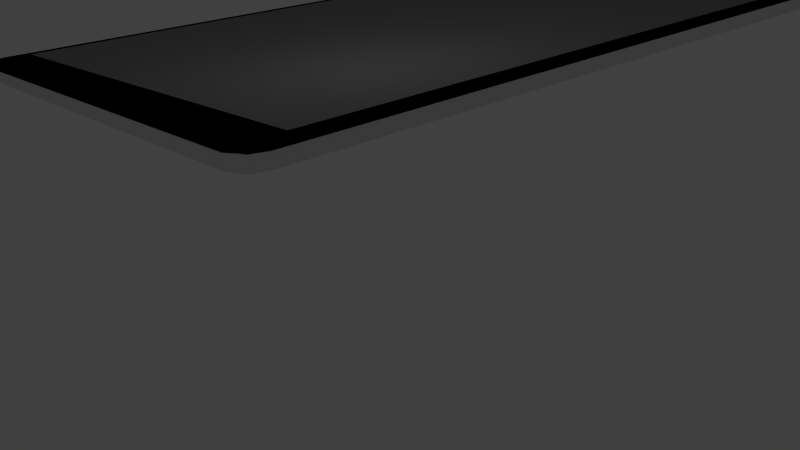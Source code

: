 # Source: myIpad2.blend  (saved by Blender 2.62.0; exported with 4.5.12 LTS)
import bpy
from mathutils import Matrix  # noqa: F401  (used for matrix-valued properties, if any)

bpy.ops.wm.read_factory_settings(use_empty=True)
scene = bpy.context.scene
scene.name = 'Scene'

# ---- collections
col_collection_1 = bpy.data.collections.new('Collection 1'); scene.collection.children.link(col_collection_1)

# ---- materials (node trees are filled in below, after node groups)
mat_material_body = bpy.data.materials.new('Material.Body')
mat_material_body.alpha_threshold = 0.0
mat_material_body.use_transparent_shadow = False
mat_material_body.roughness = 0.5
mat_material_body.line_color = (0.0, 0.0, 0.0, 0.6578)
mat_material_sceen = bpy.data.materials.new('Material.Sceen')
mat_material_sceen.alpha_threshold = 0.0
mat_material_sceen.use_transparent_shadow = False
mat_material_sceen.diffuse_color = (0.2529, 0.2529, 0.2529, 1.0)
mat_material_sceen.roughness = 0.5
mat_material_sceen.specular_intensity = 0.9358
mat_material_sceen.line_color = (0.0, 0.0, 0.0, 1.0)
mat_material_homebutton = bpy.data.materials.new('Material.HomeButton')
mat_material_homebutton.alpha_threshold = 0.0
mat_material_homebutton.use_transparent_shadow = False
mat_material_homebutton.diffuse_color = (1.0, 1.0, 1.0, 1.0)
mat_material_homebutton.roughness = 0.5
mat_material_homebutton.line_color = (0.0, 0.0, 0.0, 1.0)
mat_material_front = bpy.data.materials.new('Material.front')
mat_material_front.alpha_threshold = 0.0
mat_material_front.use_transparent_shadow = False
mat_material_front.diffuse_color = (0.0, 0.0, 0.0, 1.0)
mat_material_front.roughness = 0.5
mat_material_front.line_color = (0.0, 0.0, 0.0, 1.0)

# ---- material node trees

# ---- world
world_world = bpy.data.worlds.new('World'); scene.world = world_world
world_world.color = (0.05088, 0.05088, 0.05088)
world_world.use_sun_shadow = False
world_world.sun_shadow_jitter_overblur = 0.0
world_world.cycles.sampling_method = 'MANUAL'
world_world.cycles.sample_map_resolution = 256

# ---- cameras
cam_camera = bpy.data.cameras.new('Camera')
cam_camera.clip_end = 100.0
cam_camera.lens = 35.0
cam_camera.sensor_width = 32.0
cam_camera.sensor_height = 18.0
cam_camera.ortho_scale = 7.314
cam_camera.dof.focus_distance = 0.0
cam_camera.dof.aperture_fstop = 128.0

# ---- lights
light_lamp = bpy.data.lights.new('Lamp', 'POINT')
light_lamp.transmission_factor = 0.0
light_lamp.cutoff_distance = 30.0
light_lamp.energy = 100.0
light_lamp.shadow_buffer_clip_start = 1.001
light_lamp.shadow_soft_size = 1.0
light_lamp.shadow_maximum_resolution = 0.006
light_lamp.use_absolute_resolution = True
light_lamp.cycles.use_multiple_importance_sampling = False

# ---- meshes
me_myipad = bpy.data.meshes.new('myIpad')
me_myipad.from_pydata([(3.95, -5.479, -0.2054), (3.95, -5.834, -0.1446), (-3.969, -5.834, -0.1446), (-3.969, -5.479, -0.2054), (-3.969, 5.447, -0.2054), (3.95, 5.447, -0.2054), (4.19, -5.732, -0.1546), (-3.966, -5.834, -0.1336), (-4.256, -5.479, -0.1705), (3.95, 5.834, -0.1446), (-3.969, 5.834, -0.1446), (4.266, 5.447, -0.1705), (4.266, -5.479, -0.1705), (-4.256, 5.447, -0.1705), (4.19, -5.732, -0.1225), (3.952, -5.834, -0.1336), (-4.183, -5.737, -0.1553), (-3.969, 5.834, -0.1336), (3.95, 5.834, -0.1336), (-4.183, 5.737, -0.1553), (4.345, 5.447, -0.1446), (4.345, -5.479, -0.1446), (-4.345, 5.447, -0.1446), (-4.345, -5.479, -0.1446), (4.25, -5.707, -0.1506), (4.25, -5.707, -0.1197), (-3.956, -5.834, 0.02921), (-4.183, -5.737, -0.123), (-4.183, 5.737, -0.123), (-3.969, 5.834, 0.02921), (3.95, 5.834, 0.02921), (4.19, 5.732, -0.1225), (4.19, 5.732, -0.1546), (4.345, -5.479, -0.1336), (-4.345, 5.447, -0.1336), (-4.345, -5.479, -0.1336), (-4.25, 5.707, -0.1506), (4.192, -5.732, 0.01918), (4.25, -5.707, 0.01666), (3.963, -5.834, 0.02921), (-4.25, -5.707, -0.1506), (-4.25, 5.707, -0.1197), (-4.183, 5.737, 0.01963), (-3.969, 5.834, 0.0549), (3.95, 5.834, 0.0549), (4.19, 5.732, 0.01918), (4.25, 5.707, -0.1506), (4.25, 5.707, -0.1197), (4.345, 5.447, -0.1336), (-4.345, 5.447, 0.02921), (-4.345, -5.479, 0.02921), (-3.953, -5.834, 0.0549), (-4.18, -5.737, 0.01963), (-4.25, -5.707, -0.1197), (-4.25, 5.707, 0.01666), (-4.183, 5.737, 0.05914), (-3.969, 5.447, 0.09088), (3.95, 5.447, 0.09088), (4.19, 5.732, 0.05842), (4.25, 5.707, 0.01666), (4.345, -5.479, 0.02921), (-4.345, -5.479, 0.0549), (-4.345, 5.447, 0.0549), (-4.25, -5.707, 0.01666), (4.193, -5.732, 0.05842), (4.25, -5.707, 0.05443), (3.966, -5.834, 0.0549), (-4.25, 5.707, 0.05443), (-4.256, 5.447, 0.07431), (-3.969, -5.023, 0.09088), (3.95, -5.023, 0.09088), (4.25, 5.707, 0.05443), (4.345, 5.447, 0.02921), (-4.256, -5.371, 0.07431), (4.345, -5.479, 0.0549), (0.001582, -5.635, 0.06373), (-0.05336, -5.628, 0.06402), (0.05652, -5.628, 0.06402), (-0.1054, -5.609, 0.0649), (-0.1516, -5.577, 0.06632), (-0.1893, -5.534, 0.06823), (-0.2156, -5.482, 0.07054), (-0.2282, -5.423, 0.07312), (-0.2254, -5.363, 0.07582), (-0.2063, -5.303, 0.07845), (-0.1714, -5.25, 0.0808), (-0.1225, -5.208, 0.08266), (-0.06324, -5.181, 0.08386), (0.001581, -5.172, 0.08428), (0.06641, -5.181, 0.08386), (0.1257, -5.208, 0.08266), (0.1745, -5.25, 0.0808), (0.2095, -5.303, 0.07845), (0.2286, -5.363, 0.07582), (0.2314, -5.423, 0.07312), (0.2187, -5.482, 0.07054), (0.1924, -5.534, 0.06823), (0.1548, -5.577, 0.06632), (0.1086, -5.609, 0.0649), (-4.18, -5.737, 0.05914), (4.266, 5.447, 0.07431), (4.266, -5.388, 0.07431), (4.345, 5.447, 0.0549), (-4.25, -5.707, 0.05443), (-3.969, -5.023, 0.09088), (3.95, -5.023, 0.09088), (3.95, -5.023, 0.09088), (-3.969, -5.023, 0.09088), (0.07339, -5.423, 0.0252), (0.07095, -5.405, 0.0252), (0.001581, -5.423, 0.02072), (0.1424, -5.423, 0.03846), (0.1376, -5.387, 0.03846), (0.07095, -5.442, 0.0252), (0.06377, -5.387, 0.0252), (0.2061, -5.423, 0.05999), (0.1991, -5.37, 0.05999), (0.1376, -5.46, 0.03846), (0.1236, -5.353, 0.03846), (0.06377, -5.459, 0.0252), (0.05236, -5.373, 0.0252), (0.1991, -5.476, 0.05999), (0.1787, -5.321, 0.05999), (0.1236, -5.494, 0.03846), (0.1012, -5.324, 0.03846), (0.05236, -5.474, 0.0252), (0.03749, -5.361, 0.0252), (0.1787, -5.526, 0.05999), (0.1462, -5.279, 0.05999), (0.1012, -5.523, 0.03846), (0.07201, -5.301, 0.03846), (0.03749, -5.486, 0.0252), (0.02017, -5.354, 0.0252), (0.1462, -5.568, 0.05999), (0.1038, -5.246, 0.05999), (0.07201, -5.545, 0.03846), (0.03804, -5.287, 0.03846), (0.02017, -5.493, 0.0252), (0.001581, -5.352, 0.0252), (0.1038, -5.601, 0.05999), (0.05451, -5.226, 0.05999), (0.03804, -5.559, 0.03846), (0.001581, -5.283, 0.03846), (0.001581, -5.495, 0.0252), (-0.01701, -5.354, 0.0252), (0.05451, -5.621, 0.05999), (0.001581, -5.219, 0.05999), (0.001581, -5.564, 0.03846), (-0.03488, -5.287, 0.03846), (-0.01701, -5.493, 0.0252), (-0.03433, -5.361, 0.0252), (0.001582, -5.628, 0.05999), (-0.05135, -5.226, 0.05999), (-0.03488, -5.559, 0.03846), (-0.06885, -5.301, 0.03846), (-0.03433, -5.486, 0.0252), (-0.0492, -5.373, 0.0252), (-0.05135, -5.621, 0.05999), (-0.1007, -5.246, 0.05999), (-0.06885, -5.545, 0.03846), (-0.09803, -5.324, 0.03846), (-0.0492, -5.474, 0.0252), (-0.06061, -5.387, 0.0252), (-0.1007, -5.601, 0.05999), (-0.143, -5.279, 0.05999), (-0.09803, -5.523, 0.03846), (-0.1204, -5.353, 0.03846), (-0.06061, -5.459, 0.0252), (-0.06778, -5.405, 0.0252), (-0.143, -5.568, 0.05999), (-0.1755, -5.321, 0.05999), (-0.1204, -5.494, 0.03846), (-0.1345, -5.387, 0.03846), (-0.06778, -5.442, 0.0252), (-0.07023, -5.423, 0.0252), (-0.1755, -5.526, 0.05999), (-0.196, -5.37, 0.05999), (-0.1345, -5.46, 0.03846), (-0.1393, -5.423, 0.03846), (-0.196, -5.476, 0.05999), (-0.2029, -5.423, 0.05999)], [], [(0, 1, 2, 3), (9, 5, 4, 10), (5, 0, 3, 4), (57, 56, 69, 70), (44, 43, 56, 57), (65, 38, 60, 74), (61, 50, 63, 103), (51, 26, 39, 66), (43, 44, 30, 29), (71, 102, 72, 59), (60, 72, 102, 74), (49, 50, 61, 62), (67, 54, 49, 62), (38, 25, 33, 60), (24, 21, 33, 25), (50, 35, 53, 63), (35, 23, 40, 53), (26, 7, 15, 39), (7, 2, 1, 15), (17, 18, 9, 10), (17, 29, 30, 18), (46, 47, 48, 20), (47, 59, 72, 48), (60, 33, 48, 72), (33, 21, 20, 48), (49, 34, 35, 50), (34, 22, 23, 35), (41, 34, 49, 54), (36, 22, 34, 41), (23, 8, 16, 40), (8, 3, 2, 16), (99, 51, 69, 73), (73, 61, 103, 99), (22, 13, 8, 23), (13, 4, 3, 8), (36, 19, 13, 22), (19, 10, 4, 13), (62, 68, 55, 67), (68, 56, 43, 55), (73, 68, 62, 61), (69, 56, 68, 73), (63, 52, 99, 103), (51, 99, 52, 26), (67, 55, 42, 54), (55, 43, 29, 42), (53, 27, 52, 63), (27, 7, 26, 52), (40, 16, 27, 53), (16, 2, 7, 27), (28, 19, 36, 41), (28, 17, 10, 19), (42, 28, 41, 54), (29, 17, 28, 42), (0, 12, 6, 1), (12, 21, 24, 6), (66, 64, 101, 70), (64, 65, 74, 101), (20, 11, 32, 46), (11, 5, 9, 32), (21, 12, 11, 20), (0, 5, 11, 12), (102, 100, 101, 74), (100, 57, 70, 101), (71, 58, 100, 102), (58, 44, 57, 100), (39, 37, 64, 66), (37, 38, 65, 64), (58, 45, 30, 44), (71, 59, 45, 58), (15, 14, 37, 39), (14, 25, 38, 37), (1, 6, 14, 15), (6, 24, 25, 14), (18, 31, 32, 9), (31, 47, 46, 32), (30, 45, 31, 18), (45, 59, 47, 31), (77, 66, 70, 98), (70, 96, 97), (70, 95, 96), (70, 94, 95), (70, 93, 94), (70, 92, 93), (70, 91, 92), (70, 90, 91), (70, 89, 90), (70, 88, 89), (70, 69, 88), (69, 87, 88), (69, 86, 87), (69, 85, 86), (69, 84, 85), (69, 83, 84), (69, 82, 83), (69, 81, 82), (69, 80, 81), (69, 79, 80), (69, 78, 79), (69, 51, 76, 78), (77, 75, 66), (70, 97, 98), (51, 75, 76), (75, 51, 66), (104, 106, 107), (104, 105, 106), (108, 109, 110), (112, 109, 108, 111), (116, 112, 111, 115), (94, 93, 116, 115), (93, 92, 122, 116), (116, 122, 118, 112), (118, 114, 109, 112), (109, 114, 110), (114, 120, 110), (124, 120, 114, 118), (128, 124, 118, 122), (92, 91, 128, 122), (91, 90, 134, 128), (128, 134, 130, 124), (130, 126, 120, 124), (120, 126, 110), (126, 132, 110), (130, 136, 132, 126), (134, 140, 136, 130), (90, 89, 140, 134), (89, 88, 146, 140), (146, 142, 136, 140), (142, 138, 132, 136), (132, 138, 110), (138, 144, 110), (142, 148, 144, 138), (146, 152, 148, 142), (87, 152, 146, 88), (86, 158, 152, 87), (158, 154, 148, 152), (154, 150, 144, 148), (144, 150, 110), (150, 156, 110), (154, 160, 156, 150), (164, 160, 154, 158), (85, 164, 158, 86), (84, 170, 164, 85), (164, 170, 166, 160), (160, 166, 162, 156), (156, 162, 110), (162, 168, 110), (166, 172, 168, 162), (176, 172, 166, 170), (83, 176, 170, 84), (82, 180, 176, 83), (180, 178, 172, 176), (172, 178, 174, 168), (168, 174, 110), (174, 173, 110), (178, 177, 173, 174), (180, 179, 177, 178), (81, 179, 180, 82), (80, 175, 179, 81), (175, 171, 177, 179), (171, 167, 173, 177), (173, 167, 110), (167, 161, 110), (165, 161, 167, 171), (175, 169, 165, 171), (79, 169, 175, 80), (78, 163, 169, 79), (163, 159, 165, 169), (165, 159, 155, 161), (161, 155, 110), (155, 149, 110), (153, 149, 155, 159), (163, 157, 153, 159), (76, 157, 163, 78), (75, 151, 157, 76), (151, 147, 153, 157), (147, 143, 149, 153), (149, 143, 110), (143, 137, 110), (147, 141, 137, 143), (151, 145, 141, 147), (75, 77, 145, 151), (77, 98, 139, 145), (139, 135, 141, 145), (135, 131, 137, 141), (137, 131, 110), (131, 125, 110), (135, 129, 125, 131), (133, 129, 135, 139), (98, 97, 133, 139), (97, 96, 127, 133), (133, 127, 123, 129), (129, 123, 119, 125), (125, 119, 110), (119, 113, 110), (123, 117, 113, 119), (121, 117, 123, 127), (96, 95, 121, 127), (95, 94, 115, 121), (115, 111, 117, 121), (117, 111, 108, 113), (113, 108, 110)])
me_myipad.polygons.foreach_set('use_smooth', [1, 1, 1, 0, 1, 1, 1, 1, 1, 1, 1, 1, 1, 1, 1, 1, 1, 1, 1, 1, 1, 1, 1, 1, 1, 1, 1, 1, 1, 1, 1, 1, 1, 1, 1, 1, 1, 1, 1, 1, 1, 1, 1, 1, 1, 1, 1, 1, 1, 1, 1, 1, 1, 1, 1, 1, 1, 1, 1, 1, 1, 1, 1, 1, 1, 1, 1, 1, 1, 1, 1, 1, 1, 1, 1, 1, 1, 1, 1, 1, 1, 1, 1, 1, 1, 1, 1, 1, 1, 1, 1, 1, 1, 1, 1, 1, 1, 1, 1, 1, 1, 1, 1, 1, 1, 0, 0, 0, 0, 0, 0, 0, 0, 0, 0, 0, 0, 0, 0, 0, 0, 0, 0, 0, 0, 0, 0, 0, 0, 0, 0, 0, 0, 0, 0, 0, 0, 0, 0, 0, 0, 0, 0, 0, 0, 0, 0, 0, 0, 0, 0, 0, 0, 0, 0, 0, 0, 0, 0, 0, 0, 0, 0, 0, 0, 0, 0, 0, 0, 0, 0, 0, 0, 0, 0, 0, 0, 0, 0, 0, 0, 0, 0, 0, 0, 0, 0, 0, 0, 0, 0, 0, 0, 0, 0, 0, 0, 0, 0, 0, 0])
me_myipad.polygons.foreach_set('material_index', [0, 0, 0, 1, 3, 0, 0, 0, 0, 0, 0, 0, 0, 0, 0, 0, 0, 0, 0, 0, 0, 0, 0, 0, 0, 0, 0, 0, 0, 0, 0, 3, 3, 0, 0, 0, 0, 3, 3, 3, 3, 0, 0, 0, 0, 0, 0, 0, 0, 0, 0, 0, 0, 0, 0, 3, 3, 0, 0, 0, 0, 3, 3, 3, 3, 0, 0, 0, 0, 0, 0, 0, 0, 0, 0, 0, 0, 3, 3, 3, 3, 3, 3, 3, 3, 3, 3, 3, 3, 3, 3, 3, 3, 3, 3, 3, 3, 3, 3, 3, 3, 3, 3, 3, 3, 3, 3, 3, 3, 3, 3, 3, 3, 3, 3, 3, 3, 3, 3, 3, 3, 3, 3, 3, 3, 3, 3, 3, 3, 3, 3, 3, 3, 3, 3, 3, 3, 3, 3, 3, 3, 3, 3, 3, 3, 3, 3, 3, 3, 3, 3, 3, 3, 3, 3, 3, 3, 3, 3, 3, 3, 3, 3, 3, 3, 3, 3, 3, 3, 3, 3, 3, 3, 3, 3, 3, 3, 3, 3, 3, 3, 3, 3, 3, 3, 3, 3, 3, 3, 3, 3, 3, 3, 3, 3, 3, 3, 3, 3, 3, 3])
me_myipad.materials.append(mat_material_body)
me_myipad.materials.append(mat_material_sceen)
me_myipad.materials.append(mat_material_homebutton)
me_myipad.materials.append(mat_material_front)
me_myipad.use_remesh_preserve_volume = False
me_myipad.use_remesh_preserve_attributes = False
me_myipad.use_mirror_vertex_groups = False
me_myipad.update()

# ---- objects
ob_cube = bpy.data.objects.new('Cube', me_myipad)
ob_lamp = bpy.data.objects.new('Lamp', light_lamp)
ob_camera = bpy.data.objects.new('Camera', cam_camera)

# ---- transforms, parenting, visibility, modifiers, constraints
ob_cube.location = (0.0, 0.0, 0.0)
ob_cube.scale = (2.097, 2.097, 2.097)
ob_cube.lineart.crease_threshold = 0.0
ob_lamp.location = (5.017, -5.321, 6.218)
ob_lamp.rotation_euler = (0.6503, 0.05522, 1.866)
ob_lamp.scale = (1.0, 1.0, 1.0)
ob_lamp.lock_rotations_4d = False
ob_lamp.empty_display_type = 'ARROWS'
ob_lamp.color = (0.0, 0.0, 0.0, 0.0)
ob_lamp.lineart.crease_threshold = 0.0
ob_camera.location = (24.45, -20.56, 5.344)
ob_camera.rotation_euler = (1.186, 0.0715, 0.8638)
ob_camera.scale = (2.801, 2.801, 2.801)
ob_camera.lock_rotations_4d = False
ob_camera.empty_display_type = 'ARROWS'
ob_camera.color = (0.0, 0.0, 0.0, 0.0)
ob_camera.display_type = 'WIRE'
ob_camera.lineart.crease_threshold = 0.0

# ---- collection membership
col_collection_1.objects.link(ob_cube)
col_collection_1.objects.link(ob_lamp)
col_collection_1.objects.link(ob_camera)

# ---- scene / render settings (as saved in the file)
scene.camera = ob_camera
scene.frame_start = 250; scene.frame_end = 250; scene.frame_set(250)
scene.render.engine = 'BLENDER_EEVEE_NEXT'
scene.render.image_settings.color_mode = 'RGB'
scene.render.image_settings.compression = 90
scene.render.resolution_percentage = 50
scene.render.dither_intensity = 0.0
scene.render.bake_margin = 2
scene.render.bake_bias = 0.0
scene.cycles.use_denoising = False
scene.cycles.samples = 10
scene.cycles.sampling_pattern = 'TABULATED_SOBOL'
scene.cycles.light_sampling_threshold = 0.0
scene.cycles.use_adaptive_sampling = False
scene.cycles.use_light_tree = False
scene.cycles.blur_glossy = 0.0
scene.cycles.volume_bounces = 1
scene.cycles.pixel_filter_type = 'GAUSSIAN'
scene.cycles.sample_clamp_indirect = 0.0
scene.view_settings.view_transform = 'Standard'
bpy.context.view_layer.update()
